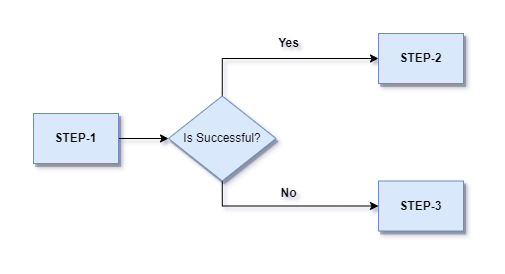

The diagram above was exported from draw.io. Its source (the exported page's mxGraphModel, read from the mxfile embedded in the PNG):
<mxGraphModel dx="1038" dy="1589" grid="1" gridSize="10" guides="1" tooltips="1" connect="1" arrows="1" fold="1" page="1" pageScale="1" pageWidth="850" pageHeight="1100" math="0" shadow="0">
  <root>
    <mxCell id="0" />
    <mxCell id="1" parent="0" />
    <mxCell id="2" value="" style="edgeStyle=orthogonalEdgeStyle;rounded=0;orthogonalLoop=1;jettySize=auto;html=1;" edge="1" source="3" target="8" parent="1">
      <mxGeometry relative="1" as="geometry" />
    </mxCell>
    <mxCell id="3" value="&lt;b&gt;STEP-1&lt;/b&gt;" style="rounded=0;whiteSpace=wrap;html=1;shadow=1;sketch=0;fillColor=#dae8fc;strokeColor=#6c8ebf;" vertex="1" parent="1">
      <mxGeometry x="105" y="-780" width="85" height="50" as="geometry" />
    </mxCell>
    <mxCell id="4" value="&lt;b&gt;STEP-2&lt;/b&gt;" style="rounded=0;whiteSpace=wrap;html=1;shadow=1;sketch=0;fillColor=#dae8fc;strokeColor=#6c8ebf;" vertex="1" parent="1">
      <mxGeometry x="450" y="-860" width="85" height="50" as="geometry" />
    </mxCell>
    <mxCell id="5" value="&lt;b&gt;STEP-3&lt;/b&gt;" style="rounded=0;whiteSpace=wrap;html=1;shadow=1;sketch=0;fillColor=#dae8fc;strokeColor=#6c8ebf;" vertex="1" parent="1">
      <mxGeometry x="450" y="-712.5" width="85" height="50" as="geometry" />
    </mxCell>
    <mxCell id="6" style="edgeStyle=orthogonalEdgeStyle;rounded=0;orthogonalLoop=1;jettySize=auto;html=1;exitX=0.5;exitY=1;exitDx=0;exitDy=0;entryX=0;entryY=0.5;entryDx=0;entryDy=0;" edge="1" source="8" target="5" parent="1">
      <mxGeometry relative="1" as="geometry" />
    </mxCell>
    <mxCell id="7" style="edgeStyle=orthogonalEdgeStyle;rounded=0;orthogonalLoop=1;jettySize=auto;html=1;exitX=0.5;exitY=0;exitDx=0;exitDy=0;entryX=0;entryY=0.5;entryDx=0;entryDy=0;" edge="1" source="8" target="4" parent="1">
      <mxGeometry relative="1" as="geometry" />
    </mxCell>
    <mxCell id="8" value="Is Successful?" style="rhombus;whiteSpace=wrap;html=1;fillColor=#dae8fc;strokeColor=#6c8ebf;rounded=0;shadow=1;sketch=0;" vertex="1" parent="1">
      <mxGeometry x="240" y="-797.5" width="107.5" height="85" as="geometry" />
    </mxCell>
    <mxCell id="9" value="&lt;b&gt;Yes&lt;/b&gt;" style="text;html=1;align=center;verticalAlign=middle;resizable=0;points=[];autosize=1;strokeColor=none;fillColor=none;" vertex="1" parent="1">
      <mxGeometry x="340" y="-860" width="40" height="20" as="geometry" />
    </mxCell>
    <mxCell id="10" value="&lt;b&gt;No&lt;/b&gt;" style="text;html=1;align=center;verticalAlign=middle;resizable=0;points=[];autosize=1;strokeColor=none;fillColor=none;" vertex="1" parent="1">
      <mxGeometry x="345" y="-710" width="30" height="20" as="geometry" />
    </mxCell>
  </root>
</mxGraphModel>